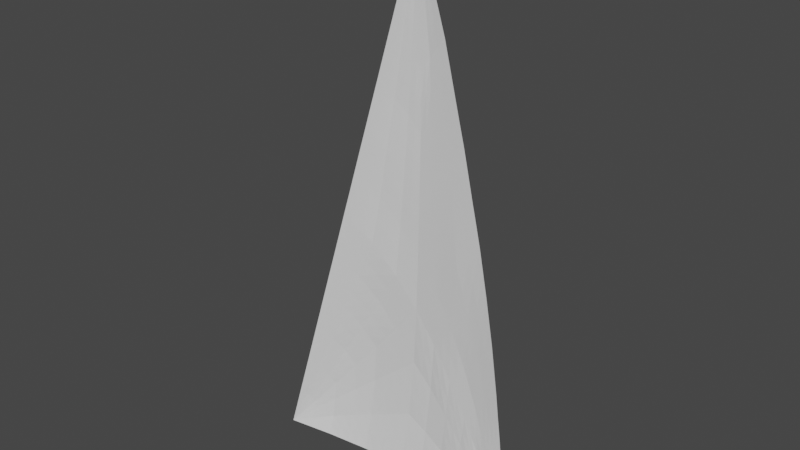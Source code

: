 # Source: genoa-sail.blend  (saved by Blender 3.1.7; exported with 4.5.12 LTS)
import bpy
from mathutils import Matrix  # noqa: F401  (used for matrix-valued properties, if any)

bpy.ops.wm.read_factory_settings(use_empty=True)
scene = bpy.context.scene
scene.name = 'Scene'

# ---- collections
col_collection = bpy.data.collections.new('Collection'); scene.collection.children.link(col_collection)

# ---- world
world_world = bpy.data.worlds.new('World'); scene.world = world_world
world_world.use_nodes = True; world_world.node_tree.nodes.clear()
_N = world_world.node_tree.nodes; _L = world_world.node_tree.links
n0 = _N.new('ShaderNodeOutputWorld'); n0.name = 'World Output'; n0.location = (300, 300)
n1 = _N.new('ShaderNodeBackground'); n1.name = 'Background'; n1.location = (10, 300)
n1.inputs[0].default_value = (0.05088, 0.05088, 0.05088, 1.0)
_L.new(n1.outputs[0], n0.inputs[0])
n0.is_active_output = True
world_world.color = (0.05088, 0.05088, 0.05088)
world_world.use_sun_shadow = False
world_world.sun_shadow_jitter_overblur = 0.0

# ---- meshes
me_plane = bpy.data.meshes.new('Plane')
me_plane.from_pydata([(-28.0, 0.0, 8.4), (0.0, 0.0, 0.0), (0.0, 0.0, 14.0), (-0.02134, 0.3483, 11.64), (-0.005623, 0.6191, 9.321), (0.003653, 0.7738, 7.0), (0.003278, 0.6792, 4.667), (0.001545, 0.3932, 2.333), (-23.33, 0.7534, 9.333), (-18.66, 1.009, 10.27), (-14.0, 1.145, 11.2), (-9.339, 1.065, 12.12), (-4.698, 0.7073, 13.03), (-23.33, 0.0, 7.0), (-18.66, 0.0, 5.6), (-14.0, 0.0, 4.2), (-9.331, 0.0, 2.8), (-4.663, 0.0, 1.4), (-9.336, 1.365, 7.467), (-3.109, 1.224, 7.156), (-6.224, 1.406, 7.311), (-3.109, 0.8386, 2.497), (-6.222, 1.26, 4.978), (-12.45, 0.7515, 5.261), (-10.89, 1.149, 6.378), (-12.44, 1.188, 9.956), (-10.89, 1.298, 8.711), (-3.141, 0.7817, 11.79), (-6.235, 1.267, 9.632), (-21.77, 0.7766, 8.089), (-15.55, 1.13, 7.778), (-2.07, 0.7957, 2.437), (-4.146, 1.25, 4.874), (-2.07, 1.044, 4.77), (-1.034, 0.6775, 2.385), (-4.161, 1.139, 9.526), (-2.109, 0.6202, 11.73), (-1.068, 0.491, 11.68), (-2.078, 0.9842, 9.427), (-4.152, 0.3734, 1.766), (-8.303, 0.6141, 3.529), (-3.626, 0.6655, 2.147), (-7.259, 1.034, 4.252), (-3.664, 0.7542, 12.2), (-7.263, 1.283, 10.47), (-8.299, 1.183, 11.29), (-4.183, 0.7336, 12.61), (-17.63, 0.5991, 6.326), (-22.81, 0.393, 7.363), (-16.59, 0.9434, 7.052), (-22.29, 0.5961, 7.726), (-17.63, 1.058, 9.437), (-22.81, 0.7988, 8.919), (-16.59, 1.098, 8.607), (-22.29, 0.8376, 8.504), (0.002411, 0.5362, 3.5), (-6.997, 0.0, 2.1), (-4.665, 1.083, 3.733), (-3.108, 1.056, 3.656), (-1.552, 0.8609, 3.578), (-6.228, 0.5068, 2.648), (-5.442, 0.891, 3.189), (0.003465, 0.7265, 5.833), (-11.66, 0.0, 3.5), (-7.775, 1.328, 6.237), (-5.185, 1.328, 6.093), (-2.59, 1.134, 5.963), (-10.37, 0.7008, 4.407), (-9.07, 1.139, 5.33), (0.003584, 0.7541, 8.167), (-11.66, 1.135, 11.66), (-7.779, 1.381, 8.556), (-5.185, 1.338, 8.426), (-2.59, 1.151, 8.296), (-9.074, 1.321, 9.593), (-10.37, 1.242, 10.63), (-0.01613, 0.4826, 10.48), (-7.015, 0.9068, 12.58), (-4.684, 1.058, 10.71), (-3.131, 0.9162, 10.63), (-1.576, 0.731, 10.55), (-5.46, 1.072, 11.34), (-6.238, 0.9986, 11.95), (-16.33, 1.077, 10.73), (-16.33, 0.0, 4.9), (-12.44, 1.264, 7.622), (-15.03, 0.7048, 5.807), (-13.74, 1.077, 6.715), (-15.03, 1.123, 9.696), (-13.74, 1.198, 8.659), (-20.99, 0.8811, 9.8), (-20.99, 0.0, 6.3), (-18.66, 1.001, 7.933), (-20.22, 0.5268, 6.844), (-19.44, 0.8101, 7.389), (-20.22, 0.9283, 9.178), (-19.44, 0.9678, 8.556), (-25.66, 0.4541, 8.867), (-25.66, 0.0, 7.7), (-24.89, 0.4529, 8.244), (-25.4, 0.2273, 7.881), (-25.15, 0.3771, 8.063), (-25.4, 0.4768, 8.659), (-25.15, 0.479, 8.452), (0.0007724, 0.1966, 1.167), (-2.331, 0.0, 0.7), (-1.554, 0.4887, 1.244), (-1.035, 0.4313, 1.219), (-0.5169, 0.3388, 1.193), (-2.063, 0.249, 0.9112), (-1.811, 0.3836, 1.073), (-2.359, 0.4122, 13.51), (-0.0197, 0.1987, 12.81), (-1.586, 0.4042, 12.88), (-1.065, 0.338, 12.86), (-0.543, 0.2701, 12.83), (-1.843, 0.405, 13.09), (-2.1, 0.4073, 13.3), (0.0003862, 0.0983, 0.5833), (-1.179, 0.2061, 13.75), (-0.02052, 0.2735, 12.23), (-0.01088, 0.5508, 9.901), (0.003618, 0.7639, 7.583), (0.003372, 0.7029, 5.25), (0.001978, 0.4647, 2.917), (-24.5, 0.6037, 9.1), (-19.83, 0.9449, 10.03), (-15.16, 1.111, 10.97), (-10.5, 1.1, 11.89), (-5.857, 0.8071, 12.8), (-1.166, 0.0, 0.35), (-24.5, 0.0, 7.35), (-19.83, 0.0, 5.95), (-15.16, 0.0, 4.55), (-10.5, 0.0, 3.15), (-5.83, 0.0, 1.75), (-3.368, 0.752, 2.322), (-5.184, 1.255, 4.926), (-2.59, 0.8172, 2.467), (-10.89, 1.314, 7.544), (-8.558, 1.373, 8.011), (-8.556, 1.347, 6.852), (-10.11, 1.332, 8.089), (-10.11, 1.257, 6.922), (-7.78, 1.385, 7.389), (-1.553, 0.9991, 7.078), (-4.666, 1.315, 7.233), (-2.331, 0.6637, 1.871), (-5.444, 1.171, 4.356), (-13.22, 0.3758, 4.73), (-11.67, 0.9503, 5.819), (-13.22, 1.167, 10.58), (-11.67, 1.243, 9.333), (-2.364, 0.5929, 12.33), (-5.46, 1.163, 10.17), (-23.33, 0.6147, 8.167), (-17.11, 1.066, 7.856), (-6.741, 1.147, 4.615), (-2.625, 0.7009, 11.76), (-5.198, 1.203, 9.579), (-3.403, 0.7679, 11.99), (-6.749, 1.275, 10.05), (-22.03, 0.8071, 8.296), (-16.07, 1.114, 8.193), (-22.03, 0.6863, 7.907), (-16.07, 1.037, 7.415), (-1.552, 0.7366, 2.411), (-3.108, 1.147, 4.822), (-1.553, 0.6135, 1.828), (-3.627, 1.153, 4.265), (-5.704, 1.367, 6.702), (-1.034, 0.8617, 4.719), (-0.5161, 0.5354, 2.359), (-1.811, 0.9526, 4.174), (-2.849, 1.179, 6.559), (-0.7753, 0.5082, 1.789), (-3.119, 1.061, 9.477), (-1.588, 0.5556, 11.71), (-5.704, 1.372, 7.869), (-1.587, 0.4791, 12.29), (-3.646, 1.027, 10.08), (-0.5446, 0.4197, 11.66), (-1.042, 0.8017, 9.374), (-2.849, 1.187, 7.726), (-0.8054, 0.3805, 12.26), (-1.827, 0.8576, 9.991), (-4.407, 0.1867, 1.583), (-8.817, 0.307, 3.165), (-11.41, 0.7262, 4.834), (-7.266, 0.5604, 3.089), (-3.108, 0.3112, 1.339), (-3.889, 0.5194, 1.957), (-7.781, 0.8242, 3.891), (-9.98, 1.144, 5.854), (-6.351, 0.9627, 3.72), (-2.719, 0.5246, 1.61), (-3.924, 0.7439, 12.4), (-7.781, 1.233, 10.88), (-6.361, 1.178, 10.9), (-9.982, 1.31, 9.152), (-2.754, 0.5796, 12.64), (-8.819, 1.124, 11.7), (-4.441, 0.7205, 12.82), (-7.269, 1.091, 11.62), (-11.41, 1.215, 10.29), (-3.142, 0.5705, 12.95), (-18.14, 0.2995, 5.963), (-23.07, 0.1965, 7.181), (-18.92, 0.5629, 6.585), (-13.74, 0.7282, 5.534), (-24.11, 0.3101, 7.622), (-17.11, 0.7712, 6.689), (-22.55, 0.4945, 7.544), (-12.31, 1.113, 6.546), (-23.72, 0.4866, 7.894), (-18.01, 0.8767, 7.22), (-18.14, 1.033, 9.852), (-23.07, 0.7761, 9.126), (-24.11, 0.6378, 8.789), (-13.74, 1.156, 9.826), (-18.92, 0.9931, 9.307), (-17.11, 1.078, 9.022), (-22.55, 0.8182, 8.711), (-18.01, 1.033, 8.581), (-23.72, 0.6583, 8.478), (-12.31, 1.248, 8.685), (0.002845, 0.6077, 4.083), (-8.164, 0.0, 2.45), (-3.887, 0.9607, 3.115), (-2.589, 0.926, 3.046), (-1.293, 0.7692, 2.981), (-5.19, 0.4401, 2.207), (-4.534, 0.7782, 2.668), (-5.054, 0.9868, 3.461), (-5.835, 0.6989, 2.918), (-2.33, 0.9586, 3.617), (-3.886, 1.07, 3.694), (-6.612, 0.2534, 2.374), (-0.7748, 0.6986, 3.539), (0.003559, 0.7502, 6.417), (-12.83, 0.0, 3.85), (-6.999, 1.294, 5.608), (-4.665, 1.289, 5.483), (-2.33, 1.089, 5.367), (-9.336, 0.6574, 3.968), (-8.165, 1.087, 4.791), (-8.423, 1.234, 5.784), (-9.72, 0.9201, 4.869), (-3.887, 1.231, 6.028), (-6.48, 1.328, 6.165), (-11.02, 0.3504, 3.954), (-1.293, 0.9304, 5.898), (-0.00102, 0.6866, 8.744), (-12.83, 1.14, 11.43), (-7.007, 1.324, 9.094), (-4.673, 1.238, 8.976), (-2.334, 1.067, 8.862), (-8.169, 1.302, 10.03), (-9.334, 1.212, 10.96), (-9.722, 1.281, 10.11), (-8.427, 1.351, 9.074), (-3.887, 1.244, 8.361), (-6.482, 1.36, 8.491), (-1.293, 0.9523, 8.231), (-11.02, 1.188, 11.15), (-0.01874, 0.4155, 11.06), (-8.177, 0.986, 12.35), (-3.913, 0.9198, 11.25), (-2.62, 0.7682, 11.18), (-1.322, 0.611, 11.12), (-4.562, 0.9133, 11.77), (-5.21, 0.8661, 12.28), (-5.849, 1.036, 11.65), (-5.072, 1.065, 11.03), (-2.353, 0.8236, 10.59), (-3.908, 0.987, 10.67), (-6.626, 0.9527, 12.26), (-0.7959, 0.6068, 10.52), (-17.5, 1.043, 10.5), (-17.5, 0.0, 5.25), (-14.0, 1.197, 7.7), (-16.33, 0.6519, 6.067), (-15.16, 1.01, 6.883), (-16.33, 1.09, 9.567), (-15.16, 1.148, 8.633), (-13.09, 1.231, 8.141), (-14.39, 1.161, 9.178), (-13.09, 1.171, 7.169), (-14.39, 0.8912, 6.261), (-15.68, 1.1, 10.21), (-15.68, 0.3524, 5.354), (-22.16, 0.8172, 9.567), (-22.16, 0.0, 6.65), (-20.22, 0.8887, 8.011), (-21.51, 0.4599, 7.104), (-20.87, 0.7031, 7.557), (-21.51, 0.8636, 9.048), (-20.87, 0.9027, 8.53), (-19.05, 0.9843, 8.244), (-19.83, 0.9481, 8.867), (-19.05, 0.9055, 7.661), (-19.83, 0.6685, 7.117), (-20.61, 0.2634, 6.572), (-20.61, 0.9047, 9.489), (-26.83, 0.227, 8.633), (-26.83, 0.0, 8.05), (-26.44, 0.2264, 8.322), (-26.7, 0.1136, 8.141), (-26.57, 0.1886, 8.231), (-26.7, 0.2384, 8.53), (-26.57, 0.2395, 8.426), (-25.27, 0.4779, 8.556), (-25.02, 0.4659, 8.348), (-25.02, 0.415, 8.154), (-25.27, 0.3022, 7.972), (-25.53, 0.1136, 7.791), (-25.53, 0.4654, 8.763), (0.001159, 0.2949, 1.75), (-3.497, 0.0, 1.05), (-0.7768, 0.2444, 0.6222), (-0.5175, 0.2156, 0.6093), (-0.2584, 0.1694, 0.5963), (-1.032, 0.1245, 0.4556), (-0.9056, 0.1918, 0.5363), (-1.682, 0.4362, 1.159), (-2.197, 0.1245, 0.8056), (-0.258, 0.2677, 1.18), (-0.776, 0.385, 1.206), (-1.937, 0.3163, 0.9919), (-1.294, 0.46, 1.231), (-3.528, 0.5597, 13.27), (-0.00985, 0.09935, 13.41), (-0.7932, 0.2021, 13.44), (-0.5325, 0.169, 13.43), (-0.2715, 0.135, 13.42), (-0.9215, 0.2025, 13.54), (-1.05, 0.2037, 13.65), (-2.229, 0.4098, 13.4), (-1.715, 0.4046, 12.98), (-0.804, 0.304, 12.84), (-1.326, 0.3711, 12.87), (-1.972, 0.4062, 13.19), (-0.2813, 0.2344, 12.82), (-1.942, 0.6386, 1.849), (-0.6454, 0.617, 2.949), (-2.913, 0.4179, 1.474), (-5.51, 0.22, 1.979), (-0.1876, 0.1563, 13.22), (-0.6703, 0.5132, 11.09), (-2.948, 0.5751, 12.8), (-5.533, 0.8366, 12.54), (-26.36, 0.3103, 8.642), (-21.84, 0.8404, 9.307), (-21.84, 0.2299, 6.877), (-26.36, 0.07575, 7.994), (-1.163, 0.8961, 5.308), (-9.917, 0.3287, 3.559), (-14.45, 0.3641, 5.042), (-14.45, 1.133, 10.4), (-9.918, 1.156, 11.43), (-1.423, 0.9757, 7.655), (-0.5173, 0.2567, 0.8037), (-3.238, 0.9433, 3.081), (-5.832, 1.291, 5.545), (-1.941, 0.8476, 3.014), (-3.498, 1.189, 5.425), (-0.3871, 0.4015, 1.769), (-7.131, 1.372, 7.94), (-1.975, 0.536, 12.31), (-4.553, 1.095, 10.13), (-4.277, 1.28, 7.797), (-1.196, 0.4298, 12.28), (-2.736, 0.9425, 10.04), (-10.69, 0.9352, 5.344), (-6.808, 0.7615, 3.404), (-1.465, 0.08299, 0.5371), (-9.268, 1.245, 6.353), (-5.897, 1.067, 4.038), (-1.122, 0.2908, 0.7723), (-4.237, 0.9166, 11.51), (-7.588, 1.313, 9.563), (-1.143, 0.2697, 13.32), (-4.886, 0.8897, 12.03), (-8.751, 1.257, 10.5), (-1.486, 0.2732, 13.6), (-21.19, 0.5815, 7.331), (-15.75, 0.8312, 6.475), (-26.18, 0.2015, 8.115), (-14.58, 1.104, 7.292), (-26.01, 0.2767, 8.236), (-20.54, 0.7959, 7.784), (-23.52, 0.6365, 8.322), (-13.03, 1.202, 9.256), (-18.47, 1.013, 8.944), (-17.56, 1.049, 8.219), (-26.18, 0.3186, 8.504), (-11.6, 1.281, 8.115), (-4.211, 0.8694, 2.892), (-4.862, 0.6092, 2.438), (-2.719, 1.053, 4.219), (-4.535, 1.162, 4.31), (-7.715, 0.2802, 2.769), (-0.9042, 0.7801, 4.129), (-7.582, 1.19, 5.199), (-8.75, 0.8721, 4.38), (-4.277, 1.273, 6.631), (-7.13, 1.357, 6.777), (-12.12, 0.3631, 4.342), (-1.423, 0.9647, 6.488), (-10.69, 1.262, 9.722), (-9.27, 1.341, 8.581), (-3.503, 1.153, 8.919), (-5.84, 1.281, 9.035), (-1.167, 0.877, 8.803), (-12.12, 1.178, 10.86), (-6.815, 1.134, 11.26), (-5.911, 1.17, 10.54), (-1.971, 0.6896, 11.15), (-3.266, 0.844, 11.22), (-7.723, 1.038, 11.98), (-0.9188, 0.7042, 9.946), (-14.58, 1.173, 8.167), (-15.75, 1.119, 9.1), (-11.6, 1.214, 7.045), (-13.03, 0.9207, 6.04), (-16.91, 1.067, 10.03), (-16.91, 0.326, 5.658), (-20.54, 0.8957, 8.27), (-21.19, 0.8831, 8.789), (-17.56, 0.9711, 7.538), (-18.47, 0.7198, 6.903), (-19.38, 0.2815, 6.268), (-19.38, 0.969, 9.67), (-23.91, 0.6481, 8.633), (-26.01, 0.3106, 8.365), (-23.52, 0.5507, 8.031), (-23.91, 0.3984, 7.758), (-24.3, 0.1551, 7.486), (-24.3, 0.6208, 8.944), (-2.525, 0.5941, 1.74), (-3.302, 0.1556, 1.194), (-0.172, 0.1785, 0.7864), (-1.164, 0.5608, 1.808), (-1.291, 0.2109, 0.6613), (-0.8629, 0.3067, 0.821), (-3.335, 0.5651, 13.11), (-2.559, 0.5863, 12.49), (-0.536, 0.2027, 13.23), (-0.8838, 0.2474, 13.24), (-1.314, 0.2708, 13.46), (-0.413, 0.327, 12.24), (-12.84, 0.5636, 4.995), (-13.61, 0.1879, 4.465), (-25.48, 0.1647, 7.832), (-3.409, 0.07076, 1.116), (-22.01, 0.1109, 6.759), (-26.54, 0.09549, 8.07), (-22.95, 0.2857, 7.264), (-15.38, 0.5166, 5.565), (-7.505, 0.4111, 2.918), (-7.947, 0.1355, 2.604), (-11.35, 0.171, 3.721), (-9.082, 0.149, 2.977), (-16.64, 0.4776, 5.848), (-19.17, 0.4115, 6.414), (-5.362, 0.3219, 2.084), (-16.01, 0.1721, 5.122), (-8.577, 0.4509, 3.336), (-24.4, 0.07435, 7.415), (-9.644, 0.4831, 3.751), (-11.77, 0.5397, 4.581), (-10.71, 0.5153, 4.167), (-21.69, 0.335, 6.981), (-2.157, 0.1622, 0.8376), (-18.41, 0.1458, 5.777), (-14.11, 0.5404, 5.28), (-14.81, 0.1801, 4.793), (-1.306, 0.0982, 0.5072), (-5.677, 0.1053, 1.859), (-3.224, 0.2183, 1.253), (-17.21, 0.159, 5.449), (-17.9, 0.4385, 6.131), (-24.21, 0.2252, 7.548), (-4.541, 0.08874, 1.487), (-10.22, 0.16, 3.349), (-6.812, 0.1219, 2.232), (-12.48, 0.1795, 4.093), (-20.81, 0.1275, 6.432), (-26.64, 0.03085, 8.027), (-19.61, 0.1367, 6.104), (-25.6, 0.05433, 7.743), (-2.275, 0.0521, 0.7442), (-23.2, 0.09434, 7.087), (-6.434, 0.3712, 2.501), (-1.271, 0.02909, 0.4156), (-4.29, 0.2725, 1.667), (-20.43, 0.3843, 6.697)], [], [(106, 147, 343, 329), (147, 21, 138, 343), (343, 138, 31, 168), (329, 343, 168, 107), (55, 124, 344, 238), (124, 7, 172, 344), (344, 172, 34, 230), (238, 344, 230, 59), (109, 190, 345, 328), (190, 39, 191, 345), (345, 191, 41, 195), (328, 345, 195, 110), (56, 485, 478, 135), (237, 493, 465, 346), (346, 465, 495, 186), (135, 478, 483, 17), (112, 342, 347, 331), (115, 334, 347, 342), (2, 331, 347, 334), (76, 277, 348, 265), (277, 80, 269, 348), (348, 269, 37, 181), (265, 348, 181, 3), (116, 200, 349, 341), (200, 43, 196, 349), (349, 196, 46, 205), (341, 349, 205, 117), (77, 129, 350, 276), (129, 12, 202, 350), (350, 202, 46, 271), (276, 350, 271, 82), (97, 316, 351, 304), (102, 309, 351, 316), (0, 304, 351, 309), (90, 303, 352, 291), (303, 95, 296, 352), (352, 296, 52, 217), (291, 352, 217, 8), (91, 292, 455, 487), (292, 13, 492, 455), (353, 207, 457, 472), (302, 353, 472, 496), (98, 305, 488, 490), (0, 307, 456), (100, 453, 456, 307), (62, 123, 355, 251), (123, 6, 171, 355), (355, 171, 33, 243), (251, 355, 243, 66), (63, 461, 484, 134), (250, 471, 469, 356), (356, 469, 467, 187), (134, 484, 462, 16), (84, 466, 476, 133), (290, 458, 475, 357), (357, 475, 451, 149), (133, 476, 452, 15), (83, 127, 358, 289), (127, 10, 151, 358), (358, 151, 25, 219), (289, 358, 219, 88), (70, 128, 359, 264), (128, 11, 201, 359), (359, 201, 45, 258), (264, 359, 258, 75), (69, 122, 360, 263), (122, 5, 145, 360), (360, 145, 19, 183), (263, 360, 183, 73), (107, 327, 361, 320), (108, 321, 361, 327), (1, 320, 361, 321), (58, 229, 362, 236), (229, 31, 138, 362), (362, 138, 21, 228), (236, 362, 228, 57), (65, 242, 363, 249), (242, 32, 137, 363), (363, 137, 22, 241), (249, 363, 241, 64), (59, 230, 364, 235), (230, 34, 166, 364), (364, 166, 31, 229), (235, 364, 229, 58), (66, 243, 365, 248), (243, 33, 167, 365), (365, 167, 32, 242), (248, 365, 242, 65), (108, 175, 366, 326), (175, 34, 172, 366), (366, 172, 7, 317), (326, 366, 317, 104), (72, 178, 367, 262), (178, 20, 144, 367), (367, 144, 18, 140), (262, 367, 140, 71), (114, 179, 368, 340), (179, 36, 158, 368), (368, 158, 27, 153), (340, 368, 153, 113), (79, 180, 369, 275), (180, 35, 159, 369), (369, 159, 28, 154), (275, 369, 154, 78), (73, 183, 370, 261), (183, 19, 146, 370), (370, 146, 20, 178), (261, 370, 178, 72), (115, 184, 371, 339), (184, 37, 177, 371), (371, 177, 36, 179), (339, 371, 179, 114), (80, 185, 372, 274), (185, 38, 176, 372), (372, 176, 35, 180), (274, 372, 180, 79), (67, 188, 373, 247), (188, 23, 150, 373), (373, 150, 24, 193), (247, 373, 193, 68), (60, 189, 374, 234), (189, 40, 192, 374), (374, 192, 42, 194), (234, 374, 194, 61), (109, 322, 477, 473), (1, 477, 322), (105, 491, 494, 130), (68, 193, 376, 246), (193, 24, 143, 376), (376, 143, 18, 141), (246, 376, 141, 64), (61, 194, 377, 233), (194, 42, 157, 377), (377, 157, 22, 148), (233, 377, 148, 57), (110, 324, 378, 323), (106, 319, 378, 324), (1, 323, 378, 319), (81, 270, 379, 273), (270, 43, 160, 379), (379, 160, 27, 267), (273, 379, 267, 78), (74, 257, 380, 260), (257, 44, 161, 380), (380, 161, 28, 254), (260, 380, 254, 71), (116, 335, 381, 338), (2, 332, 381, 335), (113, 338, 381, 332), (82, 271, 382, 272), (271, 46, 196, 382), (382, 196, 43, 270), (272, 382, 270, 81), (75, 258, 383, 259), (258, 45, 197, 383), (383, 197, 44, 257), (259, 383, 257, 74), (117, 337, 384, 336), (111, 119, 384, 337), (2, 336, 384, 119), (93, 294, 385, 301), (294, 48, 212, 385), (385, 212, 50, 295), (301, 385, 295, 94), (86, 281, 386, 288), (281, 47, 211, 386), (386, 211, 49, 282), (288, 386, 282, 87), (100, 307, 387, 314), (0, 308, 387, 307), (101, 314, 387, 308), (87, 282, 388, 287), (282, 49, 165, 388), (388, 165, 30, 280), (287, 388, 280, 85), (101, 308, 389, 313), (0, 306, 389, 308), (99, 313, 389, 306), (94, 295, 390, 300), (295, 50, 164, 390), (390, 164, 29, 293), (300, 390, 293, 92), (103, 224, 391, 312), (224, 54, 162, 391), (391, 162, 29, 155), (312, 391, 155, 99), (88, 219, 392, 286), (219, 25, 152, 392), (392, 152, 26, 225), (286, 392, 225, 89), (95, 220, 393, 299), (220, 51, 221, 393), (393, 221, 53, 223), (299, 393, 223, 96), (96, 223, 394, 298), (223, 53, 163, 394), (394, 163, 30, 156), (298, 394, 156, 92), (103, 310, 395, 311), (0, 309, 395, 310), (102, 311, 395, 309), (89, 225, 396, 285), (225, 26, 142, 396), (396, 142, 18, 139), (285, 396, 139, 85), (41, 232, 397, 136), (232, 61, 233, 397), (397, 233, 57, 228), (136, 397, 228, 21), (39, 231, 398, 191), (231, 60, 234, 398), (398, 234, 61, 232), (191, 398, 232, 41), (33, 173, 399, 167), (173, 59, 235, 399), (399, 235, 58, 169), (167, 399, 169, 32), (32, 169, 400, 137), (169, 58, 236, 400), (400, 236, 57, 148), (137, 400, 148, 22), (16, 462, 460, 227), (187, 467, 459, 401), (401, 459, 493, 237), (227, 460, 485, 56), (6, 226, 402, 171), (226, 55, 238, 402), (402, 238, 59, 173), (171, 402, 173, 33), (42, 245, 403, 157), (245, 68, 246, 403), (403, 246, 64, 241), (157, 403, 241, 22), (40, 244, 404, 192), (244, 67, 247, 404), (404, 247, 68, 245), (192, 404, 245, 42), (19, 174, 405, 146), (174, 66, 248, 405), (405, 248, 65, 170), (146, 405, 170, 20), (20, 170, 406, 144), (170, 65, 249, 406), (406, 249, 64, 141), (144, 406, 141, 18), (15, 452, 486, 240), (149, 451, 470, 407), (407, 470, 471, 250), (240, 486, 461, 63), (5, 239, 408, 145), (239, 62, 251, 408), (408, 251, 66, 174), (145, 408, 174, 19), (25, 204, 409, 152), (204, 75, 259, 409), (409, 259, 74, 199), (152, 409, 199, 26), (26, 199, 410, 142), (199, 74, 260, 410), (410, 260, 71, 140), (142, 410, 140, 18), (38, 256, 411, 176), (256, 73, 261, 411), (411, 261, 72, 255), (176, 411, 255, 35), (35, 255, 412, 159), (255, 72, 262, 412), (412, 262, 71, 254), (159, 412, 254, 28), (4, 252, 413, 182), (252, 69, 263, 413), (413, 263, 73, 256), (182, 413, 256, 38), (10, 253, 414, 151), (253, 70, 264, 414), (414, 264, 75, 204), (151, 414, 204, 25), (45, 203, 415, 197), (203, 82, 272, 415), (415, 272, 81, 198), (197, 415, 198, 44), (44, 198, 416, 161), (198, 81, 273, 416), (416, 273, 78, 154), (161, 416, 154, 28), (37, 269, 417, 177), (269, 80, 274, 417), (417, 274, 79, 268), (177, 417, 268, 36), (36, 268, 418, 158), (268, 79, 275, 418), (418, 275, 78, 267), (158, 418, 267, 27), (11, 266, 419, 201), (266, 77, 276, 419), (419, 276, 82, 203), (201, 419, 203, 45), (4, 182, 420, 121), (182, 38, 185, 420), (420, 185, 80, 277), (121, 420, 277, 76), (53, 284, 421, 163), (284, 89, 285, 421), (421, 285, 85, 280), (163, 421, 280, 30), (51, 283, 422, 221), (283, 88, 286, 422), (422, 286, 89, 284), (221, 422, 284, 53), (24, 213, 423, 143), (213, 87, 287, 423), (423, 287, 85, 139), (143, 423, 139, 18), (23, 209, 424, 150), (209, 86, 288, 424), (424, 288, 87, 213), (150, 424, 213, 24), (9, 278, 425, 216), (278, 83, 289, 425), (425, 289, 88, 283), (216, 425, 283, 51), (14, 474, 480, 279), (206, 481, 463, 426), (426, 463, 458, 290), (279, 480, 466, 84), (54, 297, 427, 162), (297, 96, 298, 427), (427, 298, 92, 293), (162, 427, 293, 29), (52, 296, 428, 222), (296, 95, 299, 428), (428, 299, 96, 297), (222, 428, 297, 54), (49, 215, 429, 165), (215, 94, 300, 429), (429, 300, 92, 156), (165, 429, 156, 30), (47, 208, 430, 211), (208, 93, 301, 430), (430, 301, 94, 215), (211, 430, 215, 49), (14, 132, 489, 474), (132, 91, 487, 489), (431, 302, 496, 464), (206, 431, 464, 481), (9, 216, 432, 126), (216, 51, 220, 432), (432, 220, 95, 303), (126, 432, 303, 90), (54, 224, 433, 222), (224, 103, 311, 433), (433, 311, 102, 218), (222, 433, 218, 52), (0, 310, 434, 306), (103, 312, 434, 310), (99, 306, 434, 312), (50, 214, 435, 164), (214, 101, 313, 435), (435, 313, 99, 155), (164, 435, 155, 29), (48, 210, 436, 212), (210, 100, 314, 436), (436, 314, 101, 214), (212, 436, 214, 50), (13, 131, 468, 492), (131, 98, 490, 468), (437, 315, 453, 482), (207, 437, 482, 457), (8, 217, 438, 125), (217, 52, 218, 438), (438, 218, 102, 316), (125, 438, 316, 97), (41, 136, 439, 195), (136, 21, 147, 439), (439, 147, 106, 324), (195, 439, 324, 110), (39, 190, 479, 495), (190, 109, 473, 479), (440, 325, 491, 454), (186, 440, 454, 483), (1, 321, 441, 118), (108, 326, 441, 321), (104, 118, 441, 326), (31, 166, 442, 168), (166, 34, 175, 442), (442, 175, 108, 327), (168, 442, 327, 107), (1, 322, 443, 323), (109, 328, 443, 322), (110, 323, 443, 328), (1, 319, 444, 320), (106, 329, 444, 319), (107, 320, 444, 329), (46, 202, 445, 205), (202, 12, 330, 445), (445, 330, 111, 337), (205, 445, 337, 117), (43, 200, 446, 160), (200, 116, 338, 446), (446, 338, 113, 153), (160, 446, 153, 27), (2, 334, 447, 333), (115, 339, 447, 334), (114, 333, 447, 339), (2, 333, 448, 332), (114, 340, 448, 333), (113, 332, 448, 340), (2, 335, 449, 336), (116, 341, 449, 335), (117, 336, 449, 341), (3, 181, 450, 120), (181, 37, 184, 450), (450, 184, 115, 342), (120, 450, 342, 112), (493, 459, 189, 60), (469, 471, 67, 244), (456, 354, 488, 0), (488, 305, 0), (483, 478, 346, 186), (477, 1, 494, 375), (494, 1, 130), (482, 453, 100, 210), (460, 462, 187, 401), (466, 480, 426, 290), (451, 475, 209, 23), (496, 472, 294, 93), (465, 493, 60, 231), (471, 470, 188, 67), (492, 468, 437, 207), (454, 491, 105, 318), (464, 496, 93, 208), (463, 481, 47, 281), (476, 466, 290, 357), (455, 492, 207, 353), (495, 479, 440, 186), (486, 452, 149, 407), (474, 489, 431, 206), (485, 460, 401, 237), (467, 469, 244, 40), (456, 453, 315, 354), (494, 491, 325, 375), (457, 482, 210, 48), (459, 467, 40, 189), (452, 476, 357, 149), (484, 461, 250, 356), (490, 488, 354, 315), (495, 465, 231, 39), (473, 477, 375, 325), (483, 454, 318, 17), (468, 490, 315, 437), (461, 486, 407, 250), (481, 464, 208, 47), (458, 463, 281, 86), (475, 458, 86, 209), (472, 457, 48, 294), (478, 485, 237, 346), (470, 451, 23, 188), (479, 473, 325, 440), (489, 487, 302, 431), (480, 474, 206, 426), (462, 484, 356, 187), (487, 455, 353, 302)])
_uv = me_plane.uv_layers.new(name='UVMap')
_uv.uv.foreach_set('vector', [0.0, 0.0, 0.0, 0.0, 0.0, 0.0, 0.0, 0.0, 0.0, 0.0, 0.0, 0.0, 0.0, 0.0, 0.0, 0.0, 0.0, 0.0, 0.0, 0.0, 0.0, 0.0, 0.0, 0.0, 0.0, 0.0, 0.0, 0.0, 0.0, 0.0, 0.0, 0.0, 0.0, 0.0, 0.0, 0.0, 0.0, 0.0, 0.0, 0.0, 0.0, 0.0, 0.0, 0.0, 0.0, 0.0, 0.0, 0.0, 0.0, 0.0, 0.0, 0.0, 0.0, 0.0, 0.0, 0.0, 0.0, 0.0, 0.0, 0.0, 0.0, 0.0, 0.0, 0.0, 0.0, 0.0, 0.0, 0.0, 0.0, 0.0, 0.0, 0.0, 0.0, 0.0, 0.0, 0.0, 0.0, 0.0, 0.0, 0.0, 0.0, 0.0, 0.0, 0.0, 0.0, 0.0, 0.0, 0.0, 0.0, 0.0, 0.0, 0.0, 0.0, 0.0, 0.0, 0.0, 0.0, 0.0, 0.0, 0.0, 0.0, 0.0, 0.0, 0.0, 0.0, 0.0, 0.0, 0.0, 0.0, 0.0, 0.0, 0.0, 0.0, 0.0, 0.0, 0.0, 0.0, 0.0, 0.0, 0.0, 0.0, 0.0, 0.0, 0.0, 0.0, 0.0, 0.0, 0.0, 0.0, 0.0, 0.0, 0.0, 0.0, 0.0, 0.0, 0.0, 0.0, 0.0, 0.0, 0.0, 0.0, 0.0, 0.0, 0.0, 0.0, 0.0, 0.0, 0.0, 0.0, 0.0, 0.0, 0.0, 0.0, 0.0, 0.0, 0.0, 0.0, 0.0, 0.0, 0.0, 0.0, 0.0, 0.0, 0.0, 0.0, 0.0, 0.0, 0.0, 0.0, 0.0, 0.0, 0.0, 0.0, 0.0, 0.0, 0.0, 0.0, 0.0, 0.0, 0.0, 0.0, 0.0, 0.0, 0.0, 0.0, 0.0, 0.0, 0.0, 0.0, 0.0, 0.0, 0.0, 0.0, 0.0, 0.0, 0.0, 0.0, 0.0, 0.0, 0.0, 0.0, 0.0, 0.0, 0.0, 0.0, 0.0, 0.0, 0.0, 0.0, 0.0, 0.0, 0.0, 0.0, 0.0, 0.0, 0.0, 0.0, 0.0, 0.0, 0.0, 0.0, 0.0, 0.0, 0.0, 0.0, 0.0, 0.0, 0.0, 0.0, 0.0, 0.0, 0.0, 0.0, 0.0, 0.0, 0.0, 0.0, 0.0, 0.0, 0.0, 0.0, 0.0, 0.0, 0.0, 0.0, 0.0, 0.0, 0.0, 0.0, 0.0, 0.0, 0.0, 0.0, 0.0, 0.0, 0.0, 0.0, 0.0, 0.0, 0.0, 0.0, 0.0, 0.0, 0.0, 0.0, 0.0, 0.0, 0.0, 0.0, 0.0, 0.0, 0.0, 0.0, 0.0, 0.0, 0.0, 0.0, 0.0, 0.0, 0.0, 0.0, 0.0, 0.0, 0.0, 0.0, 0.0, 0.0, 0.0, 0.0, 0.0, 0.0, 0.0, 0.0, 0.0, 0.0, 0.0, 0.0, 0.0, 0.0, 0.0, 0.0, 0.0, 0.0, 0.0, 0.0, 0.0, 0.0, 0.0, 0.0, 0.0, 0.0, 0.0, 0.0, 0.0, 0.0, 0.0, 0.0, 0.0, 0.0, 0.0, 0.0, 0.0, 0.0, 0.0, 0.0, 0.0, 0.0, 0.0, 0.0, 0.0, 0.0, 0.0, 0.0, 0.0, 0.0, 0.0, 0.0, 0.0, 0.0, 0.0, 0.0, 0.0, 0.0, 0.0, 0.0, 0.0, 0.0, 0.0, 0.0, 0.0, 0.0, 0.0, 0.0, 0.0, 0.0, 0.0, 0.0, 0.0, 0.0, 0.0, 0.0, 0.0, 0.0, 0.0, 0.0, 0.0, 0.0, 0.0, 0.0, 0.0, 0.0, 0.0, 0.0, 0.0, 0.0, 0.0, 0.0, 0.0, 0.0, 0.0, 0.0, 0.0, 0.0, 0.0, 0.0, 0.0, 0.0, 0.0, 0.0, 0.0, 0.0, 0.0, 0.0, 0.0, 0.0, 0.0, 0.0, 0.0, 0.0, 0.0, 0.0, 0.0, 0.0, 0.0, 0.0, 0.0, 0.0, 0.0, 0.0, 0.0, 0.0, 0.0, 0.0, 0.0, 0.0, 0.0, 0.0, 0.0, 0.0, 0.0, 0.0, 0.0, 0.0, 0.0, 0.0, 0.0, 0.0, 0.0, 0.0, 0.0, 0.0, 0.0, 0.0, 0.0, 0.0, 0.0, 0.0, 0.0, 0.0, 0.0, 0.0, 0.0, 0.0, 0.0, 0.0, 0.0, 0.0, 0.0, 0.0, 0.0, 0.0, 0.0, 0.0, 0.0, 0.0, 0.0, 0.0, 0.0, 0.0, 0.0, 0.0, 0.0, 0.0, 0.0, 0.0, 0.0, 0.0, 0.0, 0.0, 0.0, 0.0, 0.0, 0.0, 0.0, 0.0, 0.0, 0.0, 0.0, 0.0, 0.0, 0.0, 0.0, 0.0, 0.0, 0.0, 0.0, 0.0, 0.0, 0.0, 0.0, 0.0, 0.0, 0.0, 0.0, 0.0, 0.0, 0.0, 0.0, 0.0, 0.0, 0.0, 0.0, 0.0, 0.0, 0.0, 0.0, 0.0, 0.0, 0.0, 0.0, 0.0, 0.0, 0.0, 0.0, 0.0, 0.0, 0.0, 0.0, 0.0, 0.0, 0.0, 0.0, 0.0, 0.0, 0.0, 0.0, 0.0, 0.0, 0.0, 0.0, 0.0, 0.0, 0.0, 0.0, 0.0, 0.0, 0.0, 0.0, 0.0, 0.0, 0.0, 0.0, 0.0, 0.0, 0.0, 0.0, 0.0, 0.0, 0.0, 0.0, 0.0, 0.0, 0.0, 0.0, 0.0, 0.0, 0.0, 0.0, 0.0, 0.0, 0.0, 0.0, 0.0, 0.0, 0.0, 0.0, 0.0, 0.0, 0.0, 0.0, 0.0, 0.0, 0.0, 0.0, 0.0, 0.0, 0.0, 0.0, 0.0, 0.0, 0.0, 0.0, 0.0, 0.0, 0.0, 0.0, 0.0, 0.0, 0.0, 0.0, 0.0, 0.0, 0.0, 0.0, 0.0, 0.0, 0.0, 0.0, 0.0, 0.0, 0.0, 0.0, 0.0, 0.0, 0.0, 0.0, 0.0, 0.0, 0.0, 0.0, 0.0, 0.0, 0.0, 0.0, 0.0, 0.0, 0.0, 0.0, 0.0, 0.0, 0.0, 0.0, 0.0, 0.0, 0.0, 0.0, 0.0, 0.0, 0.0, 0.0, 0.0, 0.0, 0.0, 0.0, 0.0, 0.0, 0.0, 0.0, 0.0, 0.0, 0.0, 0.0, 0.0, 0.0, 0.0, 0.0, 0.0, 0.0, 0.0, 0.0, 0.0, 0.0, 0.0, 0.0, 0.0, 0.0, 0.0, 0.0, 0.0, 0.0, 0.0, 0.0, 0.0, 0.0, 0.0, 0.0, 0.0, 0.0, 0.0, 0.0, 0.0, 0.0, 0.0, 0.0, 0.0, 0.0, 0.0, 0.0, 0.0, 0.0, 0.0, 0.0, 0.0, 0.0, 0.0, 0.0, 0.0, 0.0, 0.0, 0.0, 0.0, 0.0, 0.0, 0.0, 0.0, 0.0, 0.0, 0.0, 0.0, 0.0, 0.0, 0.0, 0.0, 0.0, 0.0, 0.0, 0.0, 0.0, 0.0, 0.0, 0.0, 0.0, 0.0, 0.0, 0.0, 0.0, 0.0, 0.0, 0.0, 0.0, 0.0, 0.0, 0.0, 0.0, 0.0, 0.0, 0.0, 0.0, 0.0, 0.0, 0.0, 0.0, 0.0, 0.0, 0.0, 0.0, 0.0, 0.0, 0.0, 0.0, 0.0, 0.0, 0.0, 0.0, 0.0, 0.0, 0.0, 0.0, 0.0, 0.0, 0.0, 0.0, 0.0, 0.0, 0.0, 0.0, 0.0, 0.0, 0.0, 0.0, 0.0, 0.0, 0.0, 0.0, 0.0, 0.0, 0.0, 0.0, 0.0, 0.0, 0.0, 0.0, 0.0, 0.0, 0.0, 0.0, 0.0, 0.0, 0.0, 0.0, 0.0, 0.0, 0.0, 0.0, 0.0, 0.0, 0.0, 0.0, 0.0, 0.0, 0.0, 0.0, 0.0, 0.0, 0.0, 0.0, 0.0, 0.0, 0.0, 0.0, 0.0, 0.0, 0.0, 0.0, 0.0, 0.0, 0.0, 0.0, 0.0, 0.0, 0.0, 0.0, 0.0, 0.0, 0.0, 0.0, 0.0, 0.0, 0.0, 0.0, 0.0, 0.0, 0.0, 0.0, 0.0, 0.0, 0.0, 0.0, 0.0, 0.0, 0.0, 0.0, 0.0, 0.0, 0.0, 0.0, 0.0, 0.0, 0.0, 0.0, 0.0, 0.0, 0.0, 0.0, 0.0, 0.0, 0.0, 0.0, 0.0, 0.0, 0.0, 0.0, 0.0, 0.0, 0.0, 0.0, 0.0, 0.0, 0.0, 0.0, 0.0, 0.0, 0.0, 0.0, 0.0, 0.0, 0.0, 0.0, 0.0, 0.0, 0.0, 0.0, 0.0, 0.0, 0.0, 0.0, 0.0, 0.0, 0.0, 0.0, 0.0, 0.0, 0.0, 0.0, 0.0, 0.0, 0.0, 0.0, 0.0, 0.0, 0.0, 0.0, 0.0, 0.0, 0.0, 0.0, 0.0, 0.0, 0.0, 0.0, 0.0, 0.0, 0.0, 0.0, 0.0, 0.0, 0.0, 0.0, 0.0, 0.0, 0.0, 0.0, 0.0, 0.0, 0.0, 0.0, 0.0, 0.0, 0.0, 0.0, 0.0, 0.0, 0.0, 0.0, 0.0, 0.0, 0.0, 0.0, 0.0, 0.0, 0.0, 0.0, 0.0, 0.0, 0.0, 0.0, 0.0, 0.0, 0.0, 0.0, 0.0, 0.0, 0.0, 0.0, 0.0, 0.0, 0.0, 0.0, 0.0, 0.0, 0.0, 0.0, 0.0, 0.0, 0.0, 0.0, 0.0, 0.0, 0.0, 0.0, 0.0, 0.0, 0.0, 0.0, 0.0, 0.0, 0.0, 0.0, 0.0, 0.0, 0.0, 0.0, 0.0, 0.0, 0.0, 0.0, 0.0, 0.0, 0.0, 0.0, 0.0, 0.0, 0.0, 0.0, 0.0, 0.0, 0.0, 0.0, 0.0, 0.0, 0.0, 0.0, 0.0, 0.0, 0.0, 0.0, 0.0, 0.0, 0.0, 0.0, 0.0, 0.0, 0.0, 0.0, 0.0, 0.0, 0.0, 0.0, 0.0, 0.0, 0.0, 0.0, 0.0, 0.0, 0.0, 0.0, 0.0, 0.0, 0.0, 0.0, 0.0, 0.0, 0.0, 0.0, 0.0, 0.0, 0.0, 0.0, 0.0, 0.0, 0.0, 0.0, 0.0, 0.0, 0.0, 0.0, 0.0, 0.0, 0.0, 0.0, 0.0, 0.0, 0.0, 0.0, 0.0, 0.0, 0.0, 0.0, 0.0, 0.0, 0.0, 0.0, 0.0, 0.0, 0.0, 0.0, 0.0, 0.0, 0.0, 0.0, 0.0, 0.0, 0.0, 0.0, 0.0, 0.0, 0.0, 0.0, 0.0, 0.0, 0.0, 0.0, 0.0, 0.0, 0.0, 0.0, 0.0, 0.0, 0.0, 0.0, 0.0, 0.0, 0.0, 0.0, 0.0, 0.0, 0.0, 0.0, 0.0, 0.0, 0.0, 0.0, 0.0, 0.0, 0.0, 0.0, 0.0, 0.0, 0.0, 0.0, 0.0, 0.0, 0.0, 0.0, 0.0, 0.0, 0.0, 0.0, 0.0, 0.0, 0.0, 0.0, 0.0, 0.0, 0.0, 0.0, 0.0, 0.0, 0.0, 0.0, 0.0, 0.0, 0.0, 0.0, 0.0, 0.0, 0.0, 0.0, 0.0, 0.0, 0.0, 0.0, 0.0, 0.0, 0.0, 0.0, 0.0, 0.0, 0.0, 0.0, 0.0, 0.0, 0.0, 0.0, 0.0, 0.0, 0.0, 0.0, 0.0, 0.0, 0.0, 0.0, 0.0, 0.0, 0.0, 0.0, 0.0, 0.0, 0.0, 0.0, 0.0, 0.0, 0.0, 0.0, 0.0, 0.0, 0.0, 0.0, 0.0, 0.0, 0.0, 0.0, 0.0, 0.0, 0.0, 0.0, 0.0, 0.0, 0.0, 0.0, 0.0, 0.0, 0.0, 0.0, 0.0, 0.0, 0.0, 0.0, 0.0, 0.0, 0.0, 0.0, 0.0, 0.0, 0.0, 0.0, 0.0, 0.0, 0.0, 0.0, 0.0, 0.0, 0.0, 0.0, 0.0, 0.0, 0.0, 0.0, 0.0, 0.0, 0.0, 0.0, 0.0, 0.0, 0.0, 0.0, 0.0, 0.0, 0.0, 0.0, 0.0, 0.0, 0.0, 0.0, 0.0, 0.0, 0.0, 0.0, 0.0, 0.0, 0.0, 0.0, 0.0, 0.0, 0.0, 0.0, 0.0, 0.0, 0.0, 0.0, 0.0, 0.0, 0.0, 0.0, 0.0, 0.0, 0.0, 0.0, 0.0, 0.0, 0.0, 0.0, 0.0, 0.0, 0.0, 0.0, 0.0, 0.0, 0.0, 0.0, 0.0, 0.0, 0.0, 0.0, 0.0, 0.0, 0.0, 0.0, 0.0, 0.0, 0.0, 0.0, 0.0, 0.0, 0.0, 0.0, 0.0, 0.0, 0.0, 0.0, 0.0, 0.0, 0.0, 0.0, 0.0, 0.0, 0.0, 0.0, 0.0, 0.0, 0.0, 0.0, 0.0, 0.0, 0.0, 0.0, 0.0, 0.0, 0.0, 0.0, 0.0, 0.0, 0.0, 0.0, 0.0, 0.0, 0.0, 0.0, 0.0, 0.0, 0.0, 0.0, 0.0, 0.0, 0.0, 0.0, 0.0, 0.0, 0.0, 0.0, 0.0, 0.0, 0.0, 0.0, 0.0, 0.0, 0.0, 0.0, 0.0, 0.0, 0.0, 0.0, 0.0, 0.0, 0.0, 0.0, 0.0, 0.0, 0.0, 0.0, 0.0, 0.0, 0.0, 0.0, 0.0, 0.0, 0.0, 0.0, 0.0, 0.0, 0.0, 0.0, 0.0, 0.0, 0.0, 0.0, 0.0, 0.0, 0.0, 0.0, 0.0, 0.0, 0.0, 0.0, 0.0, 0.0, 0.0, 0.0, 0.0, 0.0, 0.0, 0.0, 0.0, 0.0, 0.0, 0.0, 0.0, 0.0, 0.0, 0.0, 0.0, 0.0, 0.0, 0.0, 0.0, 0.0, 0.0, 0.0, 0.0, 0.0, 0.0, 0.0, 0.0, 0.0, 0.0, 0.0, 0.0, 0.0, 0.0, 0.0, 0.0, 0.0, 0.0, 0.0, 0.0, 0.0, 0.0, 0.0, 0.0, 0.0, 0.0, 0.0, 0.0, 0.0, 0.0, 0.0, 0.0, 0.0, 0.0, 0.0, 0.0, 0.0, 0.0, 0.0, 0.0, 0.0, 0.0, 0.0, 0.0, 0.0, 0.0, 0.0, 0.0, 0.0, 0.0, 0.0, 0.0, 0.0, 0.0, 0.0, 0.0, 0.0, 0.0, 0.0, 0.0, 0.0, 0.0, 0.0, 0.0, 0.0, 0.0, 0.0, 0.0, 0.0, 0.0, 0.0, 0.0, 0.0, 0.0, 0.0, 0.0, 0.0, 0.0, 0.0, 0.0, 0.0, 0.0, 0.0, 0.0, 0.0, 0.0, 0.0, 0.0, 0.0, 0.0, 0.0, 0.0, 0.0, 0.0, 0.0, 0.0, 0.0, 0.0, 0.0, 0.0, 0.0, 0.0, 0.0, 0.0, 0.0, 0.0, 0.0, 0.0, 0.0, 0.0, 0.0, 0.0, 0.0, 0.0, 0.0, 0.0, 0.0, 0.0, 0.0, 0.0, 0.0, 0.0, 0.0, 0.0, 0.0, 0.0, 0.0, 0.0, 0.0, 0.0, 0.0, 0.0, 0.0, 0.0, 0.0, 0.0, 0.0, 0.0, 0.0, 0.0, 0.0, 0.0, 0.0, 0.0, 0.0, 0.0, 0.0, 0.0, 0.0, 0.0, 0.0, 0.0, 0.0, 0.0, 0.0, 0.0, 0.0, 0.0, 0.0, 0.0, 0.0, 0.0, 0.0, 0.0, 0.0, 0.0, 0.0, 0.0, 0.0, 0.0, 0.0, 0.0, 0.0, 0.0, 0.0, 0.0, 0.0, 0.0, 0.0, 0.0, 0.0, 0.0, 0.0, 0.0, 0.0, 0.0, 0.0, 0.0, 0.0, 0.0, 0.0, 0.0, 0.0, 0.0, 0.0, 0.0, 0.0, 0.0, 0.0, 0.0, 0.0, 0.0, 0.0, 0.0, 0.0, 0.0, 0.0, 0.0, 0.0, 0.0, 0.0, 0.0, 0.0, 0.0, 0.0, 0.0, 0.0, 0.0, 0.0, 0.0, 0.0, 0.0, 0.0, 0.0, 0.0, 0.0, 0.0, 0.0, 0.0, 0.0, 0.0, 0.0, 0.0, 0.0, 0.0, 0.0, 0.0, 0.0, 0.0, 0.0, 0.0, 0.0, 0.0, 0.0, 0.0, 0.0, 0.0, 0.0, 0.0, 0.0, 0.0, 0.0, 0.0, 0.0, 0.0, 0.0, 0.0, 0.0, 0.0, 0.0, 0.0, 0.0, 0.0, 0.0, 0.0, 0.0, 0.0, 0.0, 0.0, 0.0, 0.0, 0.0, 0.0, 0.0, 0.0, 0.0, 0.0, 0.0, 0.0, 0.0, 0.0, 0.0, 0.0, 0.0, 0.0, 0.0, 0.0, 0.0, 0.0, 0.0, 0.0, 0.0, 0.0, 0.0, 0.0, 0.0, 0.0, 0.0, 0.0, 0.0, 0.0, 0.0, 0.0, 0.0, 0.0, 0.0, 0.0, 0.0, 0.0, 0.0, 0.0, 0.0, 0.0, 0.0, 0.0, 0.0, 0.0, 0.0, 0.0, 0.0, 0.0, 0.0, 0.0, 0.0, 0.0, 0.0, 0.0, 0.0, 0.0, 0.0, 0.0, 0.0, 0.0, 0.0, 0.0, 0.0, 0.0, 0.0, 0.0, 0.0, 0.0, 0.0, 0.0, 0.0, 0.0, 0.0, 0.0, 0.0, 0.0, 0.0, 0.0, 0.0, 0.0, 0.0, 0.0, 0.0, 0.0, 0.0, 0.0, 0.0, 0.0, 0.0, 0.0, 0.0, 0.0, 0.0, 0.0, 0.0, 0.0, 0.0, 0.0, 0.0, 0.0, 0.0, 0.0, 0.0, 0.0, 0.0, 0.0, 0.0, 0.0, 0.0, 0.0, 0.0, 0.0, 0.0, 0.0, 0.0, 0.0, 0.0, 0.0, 0.0, 0.0, 0.0, 0.0, 0.0, 0.0, 0.0, 0.0, 0.0, 0.0, 0.0, 0.0, 0.0, 0.0, 0.0, 0.0, 0.0, 0.0, 0.0, 0.0, 0.0, 0.0, 0.0, 0.0, 0.0, 0.0, 0.0, 0.0, 0.0, 0.0, 0.0, 0.0, 0.0, 0.0, 0.0, 0.0, 0.0, 0.0, 0.0, 0.0, 0.0, 0.0, 0.0, 0.0, 0.0, 0.0, 0.0, 0.0, 0.0, 0.0, 0.0, 0.0, 0.0, 0.0, 0.0, 0.0, 0.0, 0.0, 0.0, 0.0, 0.0, 0.0, 0.0, 0.0, 0.0, 0.0, 0.0, 0.0, 0.0, 0.0, 0.0, 0.0, 0.0, 0.0, 0.0, 0.0, 0.0, 0.0, 0.0, 0.0, 0.0, 0.0, 0.0, 0.0, 0.0, 0.0, 0.0, 0.0, 0.0, 0.0, 0.0, 0.0, 0.0, 0.0, 0.0, 0.0, 0.0, 0.0, 0.0, 0.0, 0.0, 0.0, 0.0, 0.0, 0.0, 0.0, 0.0, 0.0, 0.0, 0.0, 0.0, 0.0, 0.0, 0.0, 0.0, 0.0, 0.0, 0.0, 0.0, 0.0, 0.0, 0.0, 0.0, 0.0, 0.0, 0.0, 0.0, 0.0, 0.0, 0.0, 0.0, 0.0, 0.0, 0.0, 0.0, 0.0, 0.0, 0.0, 0.0, 0.0, 0.0, 0.0, 0.0, 0.0, 0.0, 0.0, 0.0, 0.0, 0.0, 0.0, 0.0, 0.0, 0.0, 0.0, 0.0, 0.0, 0.0, 0.0, 0.0, 0.0, 0.0, 0.0, 0.0, 0.0, 0.0, 0.0, 0.0, 0.0, 0.0, 0.0, 0.0, 0.0, 0.0, 0.0, 0.0, 0.0, 0.0, 0.0, 0.0, 0.0, 0.0, 0.0, 0.0, 0.0, 0.0, 0.0, 0.0, 0.0, 0.0, 0.0, 0.0, 0.0, 0.0, 0.0, 0.0, 0.0, 0.0, 0.0, 0.0, 0.0, 0.0, 0.0, 0.0, 0.0, 0.0, 0.0, 0.0, 0.0, 0.0, 0.0, 0.0, 0.0, 0.0, 0.0, 0.0, 0.0, 0.0, 0.0, 0.0, 0.0, 0.0, 0.0, 0.0, 0.0, 0.0, 0.0, 0.0, 0.0, 0.0, 0.0, 0.0, 0.0, 0.0, 0.0, 0.0, 0.0, 0.0, 0.0, 0.0, 0.0, 0.0, 0.0, 0.0, 0.0, 0.0, 0.0, 0.0, 0.0, 0.0, 0.0, 0.0, 0.0, 0.0, 0.0, 0.0, 0.0, 0.0, 0.0, 0.0, 0.0, 0.0, 0.0, 0.0, 0.0, 0.0, 0.0, 0.0, 0.0, 0.0, 0.0, 0.0, 0.0, 0.0, 0.0, 0.0, 0.0, 0.0, 0.0, 0.0, 0.0, 0.0, 0.0, 0.0, 0.0, 0.0, 0.0, 0.0, 0.0, 0.0, 0.0, 0.0, 0.0, 0.0, 0.0, 0.0, 0.0, 0.0, 0.0, 0.0, 0.0, 0.0, 0.0, 0.0, 0.0, 0.0, 0.0, 0.0, 0.0, 0.0, 0.0, 0.0, 0.0, 0.0, 0.0, 0.0, 0.0, 0.0, 0.0, 0.0, 0.0, 0.0, 0.0, 0.0, 0.0, 0.0, 0.0, 0.0, 0.0, 0.0, 0.0, 0.0, 0.0, 0.0, 0.0, 0.0, 0.0, 0.0, 0.0, 0.0, 0.0, 0.0, 0.0, 0.0, 0.0, 0.0, 0.0, 0.0, 0.0, 0.0, 0.0, 0.0, 0.0, 0.0, 0.0, 0.0, 0.0, 0.0, 0.0, 0.0, 0.0, 0.0, 0.0, 0.0, 0.0, 0.0, 0.0, 0.0, 0.0, 0.0, 0.0, 0.0, 0.0, 0.0, 0.0, 0.0, 0.0, 0.0, 0.0, 0.0, 0.0, 0.0, 0.0, 0.0, 0.0, 0.0, 0.0, 0.0, 0.0, 0.0, 0.0, 0.0, 0.0, 0.0, 0.0, 0.0, 0.0, 0.0, 0.0, 0.0, 0.0, 0.0, 0.0, 0.0, 0.0, 0.0, 0.0, 0.0, 0.0, 0.0, 0.0, 0.0, 0.0, 0.0, 0.0, 0.0, 0.0, 0.0, 0.0, 0.0, 0.0, 0.0, 0.0, 0.0, 0.0, 0.0, 0.0, 0.0, 0.0, 0.0, 0.0, 0.0, 0.0, 0.0, 0.0, 0.0, 0.0, 0.0, 0.0, 0.0, 0.0, 0.0, 0.0, 0.0, 0.0, 0.0, 0.0, 0.0, 0.0, 0.0, 0.0, 0.0, 0.0, 0.0, 0.0, 0.0, 0.0, 0.0, 0.0, 0.0, 0.0, 0.0, 0.0, 0.0, 0.0, 0.0, 0.0, 0.0, 0.0, 0.0, 0.0, 0.0, 0.0, 0.0, 0.0, 0.0, 0.0, 0.0, 0.0, 0.0, 0.0, 0.0, 0.0, 0.0, 0.0, 0.0, 0.0, 0.0, 0.0, 0.0, 0.0, 0.0, 0.0, 0.0, 0.0, 0.0, 0.0, 0.0, 0.0, 0.0, 0.0, 0.0, 0.0, 0.0, 0.0, 0.0, 0.0, 0.0, 0.0, 0.0, 0.0, 0.0, 0.0, 0.0, 0.0, 0.0, 0.0, 0.0, 0.0, 0.0, 0.0, 0.0, 0.0, 0.0, 0.0, 0.0, 0.0, 0.0, 0.0, 0.0, 0.0, 0.0, 0.0, 0.0, 0.0, 0.0, 0.0, 0.0, 0.0, 0.0, 0.0, 0.0, 0.0, 0.0, 0.0, 0.0, 0.0, 0.0, 0.0, 0.0, 0.0, 0.0, 0.0, 0.0, 0.0, 0.0, 0.0, 0.0, 0.0, 0.0, 0.0, 0.0, 0.0, 0.0, 0.0, 0.0, 0.0, 0.0, 0.0, 0.0, 0.0, 0.0, 0.0, 0.0, 0.0, 0.0, 0.0, 0.0, 0.0, 0.0, 0.0, 0.0, 0.0, 0.0, 0.0, 0.0, 0.0, 0.0, 0.0, 0.0, 0.0, 0.0, 0.0, 0.0, 0.0, 0.0, 0.0, 0.0, 0.0, 0.0, 0.0, 0.0, 0.0, 0.0, 0.0, 0.0, 0.0, 0.0, 0.0, 0.0, 0.0, 0.0, 0.0, 0.0, 0.0, 0.0, 0.0, 0.0, 0.0, 0.0, 0.0, 0.0, 0.0, 0.0, 0.0, 0.0, 0.0, 0.0, 0.0, 0.0, 0.0, 0.0, 0.0, 0.0, 0.0, 0.0, 0.0, 0.0, 0.0, 0.0, 0.0, 0.0, 0.0, 0.0, 0.0, 0.0, 0.0, 0.0, 0.0, 0.0, 0.0, 0.0, 0.0, 0.0, 0.0, 0.0, 0.0, 0.0, 0.0, 0.0, 0.0, 0.0, 0.0, 0.0, 0.0, 0.0, 0.0, 0.0, 0.0, 0.0, 0.0, 0.0, 0.0, 0.0, 0.0, 0.0, 0.0, 0.0, 0.0, 0.0, 0.0, 0.0, 0.0, 0.0, 0.0, 0.0, 0.0, 0.0, 0.0, 0.0, 0.0, 0.0, 0.0, 0.0, 0.0, 0.0, 0.0, 0.0, 0.0, 0.0, 0.0, 0.0, 0.0, 0.0, 0.0, 0.0, 0.0, 0.0, 0.0, 0.0, 0.0, 0.0, 0.0, 0.0, 0.0, 0.0, 0.0, 0.0, 0.0, 0.0, 0.0, 0.0, 0.0, 0.0, 0.0, 0.0, 0.0, 0.0, 0.0, 0.0, 0.0, 0.0, 0.0, 0.0, 0.0, 0.0, 0.0, 0.0, 0.0, 0.0, 0.0, 0.0, 0.0, 0.0, 0.0, 0.0, 0.0, 0.0, 0.0, 0.0, 0.0, 0.0, 0.0, 0.0, 0.0, 0.0, 0.0, 0.0, 0.0, 0.0, 0.0, 0.0, 0.0, 0.0, 0.0, 0.0, 0.0, 0.0, 0.0, 0.0, 0.0, 0.0, 0.0, 0.0, 0.0, 0.0, 0.0, 0.0, 0.0, 0.0, 0.0, 0.0, 0.0, 0.0, 0.0, 0.0, 0.0, 0.0, 0.0, 0.0, 0.0, 0.0, 0.0, 0.0, 0.0, 0.0, 0.0, 0.0, 0.0, 0.0, 0.0, 0.0, 0.0, 0.0, 0.0, 0.0, 0.0, 0.0, 0.0, 0.0, 0.0, 0.0, 0.0, 0.0, 0.0, 0.0, 0.0, 0.0, 0.0, 0.0, 0.0, 0.0, 0.0, 0.0, 0.0, 0.0, 0.0, 0.0, 0.0, 0.0, 0.0, 0.0, 0.0, 0.0, 0.0, 0.0, 0.0, 0.0, 0.0, 0.0, 0.0, 0.0, 0.0, 0.0, 0.0, 0.0, 0.0, 0.0, 0.0, 0.0, 0.0, 0.0, 0.0, 0.0, 0.0, 0.0, 0.0, 0.0, 0.0, 0.0, 0.0, 0.0, 0.0, 0.0, 0.0, 0.0, 0.0, 0.0, 0.0, 0.0, 0.0, 0.0, 0.0, 0.0, 0.0, 0.0, 0.0, 0.0, 0.0, 0.0, 0.0, 0.0, 0.0, 0.0, 0.0, 0.0, 0.0, 0.0, 0.0, 0.0, 0.0, 0.0, 0.0, 0.0, 0.0, 0.0, 0.0, 0.0, 0.0, 0.0, 0.0, 0.0, 0.0, 0.0, 0.0, 0.0, 0.0, 0.0, 0.0, 0.0, 0.0, 0.0, 0.0, 0.0, 0.0, 0.0, 0.0, 0.0, 0.0, 0.0, 0.0, 0.0, 0.0, 0.0, 0.0, 0.0, 0.0, 0.0, 0.0, 0.0, 0.0, 0.0, 0.0, 0.0, 0.0, 0.0, 0.0, 0.0, 0.0, 0.0, 0.0, 0.0, 0.0, 0.0, 0.0, 0.0, 0.0, 0.0, 0.0, 0.0, 0.0, 0.0, 0.0, 0.0, 0.0, 0.0, 0.0, 0.0, 0.0, 0.0, 0.0, 0.0, 0.0, 0.0, 0.0, 0.0, 0.0, 0.0, 0.0, 0.0, 0.0, 0.0, 0.0, 0.0, 0.0, 0.0, 0.0, 0.0, 0.0, 0.0, 0.0, 0.0, 0.0, 0.0, 0.0, 0.0, 0.0, 0.0, 0.0, 0.0, 0.0, 0.0, 0.0, 0.0, 0.0, 0.0, 0.0, 0.0, 0.0, 0.0, 0.0, 0.0, 0.0, 0.0, 0.0, 0.0, 0.0, 0.0, 0.0, 0.0, 0.0, 0.0, 0.0, 0.0, 0.0, 0.0, 0.0, 0.0, 0.0, 0.0, 0.0, 0.0, 0.0, 0.0, 0.0, 0.0, 0.0, 0.0, 0.0, 0.0, 0.0, 0.0, 0.0, 0.0, 0.0, 0.0, 0.0, 0.0, 0.0, 0.0, 0.0, 0.0, 0.0, 0.0, 0.0, 0.0, 0.0, 0.0, 0.0, 0.0, 0.0, 0.0, 0.0, 0.0, 0.0, 0.0, 0.0, 0.0, 0.0, 0.0, 0.0, 0.0, 0.0, 0.0, 0.0, 0.0, 0.0, 0.0, 0.0, 0.0, 0.0, 0.0, 0.0, 0.0, 0.0, 0.0, 0.0, 0.0, 0.0, 0.0, 0.0, 0.0, 0.0, 0.0, 0.0, 0.0, 0.0, 0.0, 0.0, 0.0, 0.0, 0.0, 0.0, 0.0, 0.0, 0.0, 0.0, 0.0, 0.0, 0.0, 0.0, 0.0, 0.0, 0.0, 0.0, 0.0, 0.0, 0.0, 0.0, 0.0, 0.0, 0.0, 0.0, 0.0, 0.0, 0.0, 0.0, 0.0, 0.0, 0.0, 0.0, 0.0, 0.0, 0.0, 0.0, 0.0, 0.0, 0.0, 0.0, 0.0, 0.0, 0.0, 0.0, 0.0, 0.0, 0.0, 0.0, 0.0, 0.0, 0.0, 0.0, 0.0, 0.0, 0.0, 0.0, 0.0, 0.0, 0.0, 0.0, 0.0, 0.0, 0.0, 0.0, 0.0, 0.0, 0.0, 0.0, 0.0, 0.0, 0.0, 0.0, 0.0, 0.0, 0.0, 0.0, 0.0, 0.0, 0.0, 0.0, 0.0, 0.0, 0.0, 0.0, 0.0, 0.0, 0.0, 0.0, 0.0, 0.0, 0.0, 0.0, 0.0, 0.0, 0.0, 0.0, 0.0, 0.0, 0.0, 0.0, 0.0, 0.0, 0.0, 0.0, 0.0, 0.0, 0.0, 0.0, 0.0, 0.0, 0.0, 0.0, 0.0, 0.0, 0.0, 0.0, 0.0, 0.0, 0.0, 0.0, 0.0, 0.0, 0.0, 0.0, 0.0, 0.0, 0.0, 0.0, 0.0, 0.0, 0.0, 0.0, 0.0, 0.0, 0.0, 0.0, 0.0, 0.0, 0.0, 0.0, 0.0, 0.0, 0.0, 0.0, 0.0, 0.0, 0.0, 0.0, 0.0, 0.0, 0.0, 0.0, 0.0, 0.0, 0.0, 0.0, 0.0, 0.0, 0.0, 0.0, 0.0, 0.0, 0.0, 0.0, 0.0, 0.0, 0.0, 0.0, 0.0, 0.0, 0.0, 0.0, 0.0, 0.0, 0.0, 0.0, 0.0, 0.0, 0.0, 0.0, 0.0, 0.0, 0.0, 0.0, 0.0, 0.0, 0.0, 0.0, 0.0, 0.0, 0.0, 0.0, 0.0, 0.0, 0.0, 0.0, 0.0, 0.0, 0.0, 0.0, 0.0, 0.0, 0.0, 0.0, 0.0, 0.0, 0.0, 0.0, 0.0, 0.0, 0.0, 0.0, 0.0, 0.0, 0.0, 0.0, 0.0, 0.0, 0.0, 0.0, 0.0, 0.0, 0.0, 0.0, 0.0, 0.0, 0.0, 0.0, 0.0, 0.0, 0.0, 0.0, 0.0, 0.0, 0.0, 0.0, 0.0, 0.0, 0.0, 0.0, 0.0, 0.0, 0.0, 0.0, 0.0, 0.0, 0.0, 0.0, 0.0, 0.0, 0.0, 0.0, 0.0, 0.0, 0.0, 0.0, 0.0, 0.0, 0.0, 0.0, 0.0, 0.0, 0.0, 0.0, 0.0, 0.0, 0.0, 0.0, 0.0, 0.0, 0.0, 0.0, 0.0, 0.0, 0.0, 0.0, 0.0, 0.0, 0.0, 0.0, 0.0, 0.0, 0.0, 0.0, 0.0, 0.0, 0.0, 0.0, 0.0, 0.0, 0.0, 0.0, 0.0, 0.0, 0.0, 0.0, 0.0, 0.0, 0.0, 0.0, 0.0, 0.0, 0.0, 0.0, 0.0, 0.0, 0.0, 0.0, 0.0, 0.0, 0.0, 0.0, 0.0, 0.0, 0.0, 0.0, 0.0, 0.0, 0.0, 0.0, 0.0, 0.0, 0.0, 0.0, 0.0, 0.0, 0.0, 0.0, 0.0, 0.0, 0.0, 0.0, 0.0, 0.0, 0.0, 0.0, 0.0, 0.0, 0.0, 0.0, 0.0, 0.0, 0.0, 0.0, 0.0, 0.0, 0.0, 0.0, 0.0, 0.0, 0.0, 0.0, 0.0, 0.0, 0.0, 0.0, 0.0, 0.0, 0.0, 0.0, 0.0, 0.0, 0.0, 0.0, 0.0, 0.0, 0.0, 0.0, 0.0, 0.0, 0.0, 0.0, 0.0, 0.0, 0.0, 0.0, 0.0, 0.0, 0.0, 0.0, 0.0, 0.0, 0.0, 0.0, 0.0, 0.0, 0.0, 0.0, 0.0, 0.0, 0.0, 0.0, 0.0, 0.0, 0.0, 0.0, 0.0, 0.0, 0.0, 0.0, 0.0, 0.0, 0.0, 0.0, 0.0, 0.0, 0.0, 0.0, 0.0, 0.0, 0.0, 0.0, 0.0, 0.0, 0.0, 0.0, 0.0, 0.0, 0.0, 0.0, 0.0, 0.0, 0.0, 0.0, 0.0, 0.0, 0.0, 0.0, 0.0, 0.0, 0.0, 0.0, 0.0, 0.0, 0.0, 0.0, 0.0, 0.0, 0.0, 0.0, 0.0, 0.0, 0.0, 0.0, 0.0, 0.0, 0.0, 0.0, 0.0, 0.0, 0.0, 0.0, 0.0, 0.0, 0.0, 0.0, 0.0, 0.0, 0.0, 0.0, 0.0, 0.0, 0.0, 0.0, 0.0, 0.0, 0.0, 0.0, 0.0, 0.0, 0.0, 0.0, 0.0, 0.0, 0.0, 0.0, 0.0, 0.0, 0.0, 0.0, 0.0, 0.0, 0.0, 0.0, 0.0, 0.0, 0.0, 0.0, 0.0, 0.0, 0.0, 0.0, 0.0, 0.0, 0.0, 0.0, 0.0, 0.0, 0.0, 0.0, 0.0, 0.0, 0.0, 0.0, 0.0, 0.0, 0.0, 0.0, 0.0, 0.0, 0.0, 0.0, 0.0, 0.0, 0.0, 0.0, 0.0, 0.0, 0.0, 0.0, 0.0, 0.0, 0.0, 0.0, 0.0, 0.0, 0.0, 0.0, 0.0, 0.0, 0.0, 0.0, 0.0, 0.0, 0.0, 0.0, 0.0, 0.0, 0.0, 0.0, 0.0, 0.0, 0.0, 0.0, 0.0, 0.0, 0.0, 0.0, 0.0, 0.0, 0.0, 0.0, 0.0, 0.0, 0.0, 0.0, 0.0, 0.0, 0.0, 0.0, 0.0, 0.0, 0.0, 0.0, 0.0, 0.0, 0.0, 0.0, 0.0, 0.0, 0.0, 0.0, 0.0, 0.0, 0.0, 0.0, 0.0, 0.0, 0.0, 0.0, 0.0, 0.0, 0.0, 0.0, 0.0, 0.0, 0.0, 0.0, 0.0, 0.0, 0.0, 0.0, 0.0, 0.0, 0.0, 0.0, 0.0, 0.0, 0.0, 0.0, 0.0, 0.0, 0.0, 0.0, 0.0, 0.0, 0.0, 0.0, 0.0, 0.0, 0.0, 0.0, 0.0, 0.0, 0.0, 0.0, 0.0, 0.0, 0.0, 0.0, 0.0, 0.0, 0.0, 0.0, 0.0, 0.0, 0.0, 0.0, 0.0, 0.0, 0.0, 0.0, 0.0, 0.0, 0.0, 0.0, 0.0, 0.0, 0.0, 0.0, 0.0, 0.0, 0.0, 0.0, 0.0, 0.0, 0.0, 0.0, 0.0, 0.0, 0.0, 0.0, 0.0, 0.0, 0.0, 0.0, 0.0, 0.0, 0.0, 0.0, 0.0, 0.0, 0.0, 0.0, 0.0, 0.0, 0.0, 0.0, 0.0, 0.0, 0.0, 0.0, 0.0, 0.0, 0.0, 0.0, 0.0, 0.0, 0.0, 0.0, 0.0, 0.0, 0.0, 0.0, 0.0, 0.0, 0.0, 0.0, 0.0, 0.0, 0.0, 0.0, 0.0, 0.0, 0.0, 0.0, 0.0, 0.0, 0.0, 0.0, 0.0, 0.0, 0.0, 0.0, 0.0, 0.0, 0.0, 0.0, 0.0, 0.0, 0.0, 0.0, 0.0, 0.0, 0.0, 0.0, 0.0, 0.0, 0.0, 0.0, 0.0, 0.0, 0.0, 0.0, 0.0, 0.0, 0.0, 0.0, 0.0, 0.0, 0.0, 0.0, 0.0, 0.0, 0.0, 0.0, 0.0, 0.0, 0.0, 0.0, 0.0, 0.0, 0.0, 0.0, 0.0, 0.0, 0.0, 0.0, 0.0, 0.0, 0.0, 0.0, 0.0, 0.0, 0.0, 0.0, 0.0, 0.0, 0.0, 0.0, 0.0, 0.0, 0.0, 0.0, 0.0, 0.0, 0.0, 0.0, 0.0, 0.0, 0.0, 0.0, 0.0, 0.0, 0.0, 0.0, 0.0, 0.0, 0.0, 0.0, 0.0, 0.0, 0.0, 0.0, 0.0, 0.0, 0.0, 0.0, 0.0, 0.0, 0.0, 0.0, 0.0, 0.0, 0.0, 0.0, 0.0, 0.0, 0.0, 0.0, 0.0, 0.0, 0.0, 0.0, 0.0, 0.0, 0.0, 0.0, 0.0, 0.0, 0.0, 0.0, 0.0, 0.0, 0.0, 0.0, 0.0, 0.0, 0.0, 0.0, 0.0, 0.0, 0.0, 0.0])
me_plane.use_remesh_fix_poles = True
me_plane.use_remesh_preserve_attributes = False
me_plane.update()

# ---- objects
ob_plane = bpy.data.objects.new('Plane', me_plane)

# ---- transforms, parenting, visibility, modifiers, constraints
ob_plane.location = (0.0, 0.0, 0.0)
ob_plane.rotation_euler = (0.0, 1.571, 0.0)

# ---- collection membership
col_collection.objects.link(ob_plane)

# ---- scene / render settings (as saved in the file)
scene.frame_start = 1; scene.frame_end = 250; scene.frame_set(1)
scene.render.engine = 'BLENDER_EEVEE_NEXT'
scene.cycles.sampling_pattern = 'TABULATED_SOBOL'
scene.cycles.use_light_tree = False
scene.view_settings.view_transform = 'Filmic'
bpy.context.view_layer.update()

# ---- added for rendering (the .blend has no active camera and no usable light): camera, sun
cam_auto = bpy.data.cameras.new('AutoCamera')
cam_auto.lens = 50.0
cam_auto.sensor_width = 36.0
cam_auto.clip_end = 1000.0
ob_auto_camera = bpy.data.objects.new('AutoCamera', cam_auto)
scene.collection.objects.link(ob_auto_camera)
ob_auto_camera.location = (35.9963, -34.0927, 37.1952)
ob_auto_camera.rotation_euler = (1.09748, -7.21219e-08, 0.694738)
scene.camera = ob_auto_camera
light_auto_sun = bpy.data.lights.new('AutoSun', 'SUN')
light_auto_sun.energy = 3.0
light_auto_sun.angle = 0.0523599
ob_auto_sun = bpy.data.objects.new('AutoSun', light_auto_sun)
scene.collection.objects.link(ob_auto_sun)
ob_auto_sun.rotation_euler = (0.872665, 0.174533, 0.523599)
bpy.context.view_layer.update()
